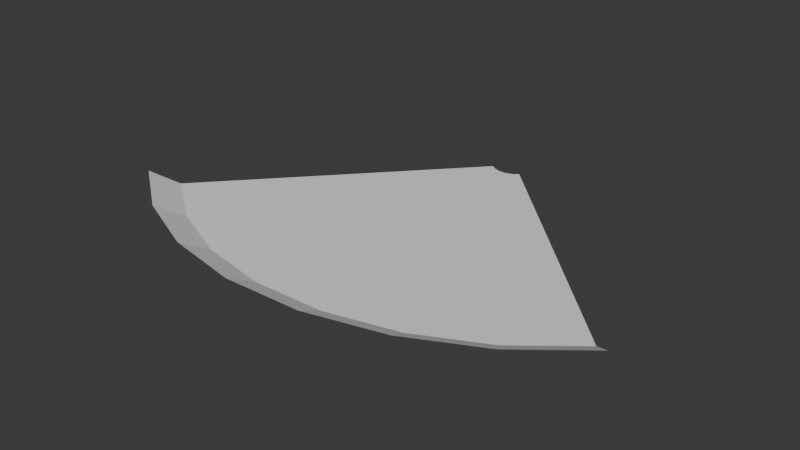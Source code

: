 # Source: flame_sweep.blend  (saved by Blender 4.2.66; exported with 4.5.12 LTS)
import bpy
from mathutils import Matrix  # noqa: F401  (used for matrix-valued properties, if any)

bpy.ops.wm.read_factory_settings(use_empty=True)
scene = bpy.context.scene
scene.name = 'Scene'

# ---- collections
col_collection = bpy.data.collections.new('Collection'); scene.collection.children.link(col_collection)

# ---- materials (node trees are filled in below, after node groups)
mat_fire = bpy.data.materials.new('fire')

# ---- material node trees

# ---- world
world_world = bpy.data.worlds.new('World'); scene.world = world_world
world_world.use_nodes = True; world_world.node_tree.nodes.clear()
_N = world_world.node_tree.nodes; _L = world_world.node_tree.links
n0 = _N.new('ShaderNodeOutputWorld'); n0.name = 'World Output'; n0.location = (300, 300)
n1 = _N.new('ShaderNodeBackground'); n1.name = 'Background'; n1.location = (10, 300)
n1.inputs[0].default_value = (0.05088, 0.05088, 0.05088, 1.0)
_L.new(n1.outputs[0], n0.inputs[0])
n0.is_active_output = True
world_world.color = (0.05088, 0.05088, 0.05088)
world_world.use_sun_shadow = False
world_world.sun_shadow_jitter_overblur = 0.0

# ---- meshes
me_plane = bpy.data.meshes.new('Plane')
me_plane.from_pydata([(0.316, -0.8683, 0.0), (0.4965, -0.7793, 0.0), (0.6534, -0.6534, 0.0), (0.1206, -0.9162, 0.0), (-0.08054, -0.9205, 0.0), (-0.2779, -0.8813, 0.0), (-0.462, -0.8003, 0.0), (-0.6243, -0.6813, 0.0), (0.3441, -0.9453, 0.04327), (0.5405, -0.8484, 0.04327), (0.7113, -0.7113, 0.04327), (0.1313, -0.9974, 0.04327), (-0.08768, -1.002, 0.04327), (-0.3025, -0.9594, 0.04327), (-0.503, -0.8712, 0.04327), (-0.6796, -0.7417, 0.04327), (0.03372, -0.05294, 0.0), (0.04438, -0.04438, 0.0), (-0.0424, -0.04628, 0.0), (0.02147, -0.05898, 0.0), (0.008193, -0.06223, 0.0), (-0.00547, -0.06253, 0.0), (-0.01887, -0.05986, 0.0), (-0.03138, -0.05436, 0.0)], [], [(16, 1, 2, 17), (5, 6, 14, 13), (3, 4, 12, 11), (1, 0, 8, 9), (6, 7, 15, 14), (4, 5, 13, 12), (2, 1, 9, 10), (0, 3, 11, 8), (7, 6, 23, 18), (6, 5, 22, 23), (5, 4, 21, 22), (4, 3, 20, 21), (3, 0, 19, 20), (0, 1, 16, 19)])
_uv = me_plane.uv_layers.new(name='UVMap')
_uv.uv.foreach_set('vector', [0.1429, 0.004578, 0.1429, 0.7611, 9.999e-05, 0.7611, 0.0, 0.004578, 0.7166, 0.7611, 0.8571, 0.7611, 0.8571, 1.0, 0.7166, 1.0, 0.4286, 0.7611, 0.5714, 0.7611, 0.5714, 1.0, 0.4286, 1.0, 0.1429, 0.7611, 0.2857, 0.7611, 0.2857, 1.0, 0.1429, 1.0, 0.8571, 0.7611, 0.9988, 0.7611, 1.002, 1.0, 0.8571, 1.0, 0.5714, 0.7611, 0.7166, 0.7611, 0.7166, 1.0, 0.5714, 1.0, 9.999e-05, 0.7611, 0.1429, 0.7611, 0.1429, 1.0, 0.002246, 1.0, 0.2857, 0.7611, 0.4286, 0.7611, 0.4286, 1.0, 0.2857, 1.0, 0.9988, 0.7611, 0.8571, 0.7611, 0.8571, 0.004578, 1.0, 0.004578, 0.8571, 0.7611, 0.7166, 0.7611, 0.7143, 0.004578, 0.8571, 0.004578, 0.7166, 0.7611, 0.5714, 0.7611, 0.5714, 0.004578, 0.7143, 0.004578, 0.5714, 0.7611, 0.4286, 0.7611, 0.4286, 0.004578, 0.5714, 0.004578, 0.4286, 0.7611, 0.2857, 0.7611, 0.2857, 0.004578, 0.4286, 0.004578, 0.2857, 0.7611, 0.1429, 0.7611, 0.1429, 0.004578, 0.2857, 0.004578])
_ca = me_plane.color_attributes.new('Color', 'FLOAT_COLOR', 'POINT')
_ca.data.foreach_set('color', [1.0, 1.0, 0.9999, 0.9931, 1.0, 1.0, 0.9999, 1.0, 1.0, 1.0, 0.9999, 1.0, 1.0, 1.0, 0.9999, 0.9897, 1.0, 1.0, 0.9999, 1.0, 1.0, 1.0, 0.9999, 0.8129, 1.0, 1.0, 0.9999, 0.915, 1.0, 0.9999, 0.9999, 1.0, 1.0, 1.0, 0.9999, 0.0, 1.0, 1.0, 0.9999, 0.0, 1.0, 0.9999, 0.9999, 0.0, 1.0, 1.0, 0.9999, 0.0, 1.0, 1.0, 0.9999, 0.0, 0.9545, 0.9543, 0.9543, 0.0, 1.0, 1.0, 0.9999, 0.0, 1.0, 1.0, 0.9999, 0.0, 1.0, 1.0, 0.9999, 1.0, 1.0, 1.0, 0.9999, 1.0, 1.0, 1.0, 0.9999, 1.0, 1.0, 1.0, 0.9999, 1.0, 1.0, 1.0, 0.9999, 1.0, 1.0, 1.0, 0.9999, 1.0, 1.0, 1.0, 0.9999, 1.0, 1.0, 1.0, 0.9999, 1.0])
me_plane.materials.append(mat_fire)
me_plane.use_paint_bone_selection = False
me_plane.use_paint_mask_vertex = True
me_plane.update()

# ---- objects
ob_plane = bpy.data.objects.new('Plane', me_plane)

# ---- transforms, parenting, visibility, modifiers, constraints
ob_plane.location = (0.0, 0.0, 0.0)

# ---- collection membership
col_collection.objects.link(ob_plane)

# ---- scene / render settings (as saved in the file)
scene.frame_start = 1; scene.frame_end = 250; scene.frame_set(1)
scene.render.engine = 'BLENDER_EEVEE_NEXT'
scene.cycles.sampling_pattern = 'TABULATED_SOBOL'
bpy.context.view_layer.update()

# ---- added for rendering (the .blend has no active camera and no usable light): camera, sun
cam_auto = bpy.data.cameras.new('AutoCamera')
cam_auto.lens = 50.0
cam_auto.sensor_width = 36.0
cam_auto.clip_end = 1000.0
ob_auto_camera = bpy.data.objects.new('AutoCamera', cam_auto)
scene.collection.objects.link(ob_auto_camera)
ob_auto_camera.location = (1.57889, -2.39891, 1.27207)
ob_auto_camera.rotation_euler = (1.09748, -7.21219e-08, 0.694738)
scene.camera = ob_auto_camera
light_auto_sun = bpy.data.lights.new('AutoSun', 'SUN')
light_auto_sun.energy = 3.0
light_auto_sun.angle = 0.0523599
ob_auto_sun = bpy.data.objects.new('AutoSun', light_auto_sun)
scene.collection.objects.link(ob_auto_sun)
ob_auto_sun.rotation_euler = (0.872665, 0.174533, 0.523599)
bpy.context.view_layer.update()
